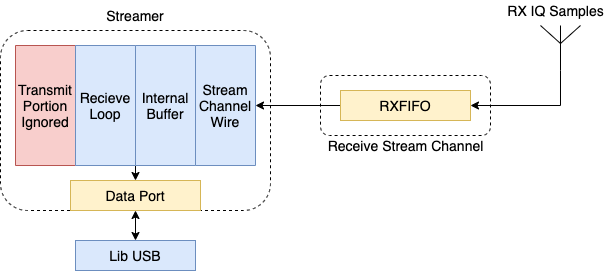

The diagram above was exported from draw.io. Its source (the exported page's mxGraphModel, read from the mxfile embedded in the PNG):
<mxGraphModel dx="1188" dy="641" grid="1" gridSize="10" guides="1" tooltips="1" connect="1" arrows="1" fold="1" page="1" pageScale="1" pageWidth="850" pageHeight="1100" math="0" shadow="0">
  <root>
    <mxCell id="0" />
    <mxCell id="1" parent="0" />
    <mxCell id="2" value="" style="rounded=1;whiteSpace=wrap;html=1;dashed=1;" vertex="1" parent="1">
      <mxGeometry x="480" y="165" width="170" height="60" as="geometry" />
    </mxCell>
    <mxCell id="3" value="" style="rounded=1;whiteSpace=wrap;html=1;dashed=1;" vertex="1" parent="1">
      <mxGeometry x="160" y="120" width="270" height="180" as="geometry" />
    </mxCell>
    <mxCell id="4" value="&lt;font style=&quot;font-size: 14px&quot;&gt;Streamer&lt;/font&gt;" style="text;html=1;strokeColor=none;fillColor=none;align=center;verticalAlign=middle;whiteSpace=wrap;rounded=0;dashed=1;" vertex="1" parent="1">
      <mxGeometry x="265" y="90" width="60" height="30" as="geometry" />
    </mxCell>
    <mxCell id="5" value="" style="rounded=0;whiteSpace=wrap;html=1;fontSize=14;rotation=-90;fillColor=#f8cecc;strokeColor=#b85450;" vertex="1" parent="1">
      <mxGeometry x="145" y="165" width="120" height="60" as="geometry" />
    </mxCell>
    <mxCell id="6" value="Transmit Portion Ignored" style="text;html=1;strokeColor=none;fillColor=none;align=center;verticalAlign=middle;whiteSpace=wrap;rounded=0;fontSize=14;" vertex="1" parent="1">
      <mxGeometry x="175" y="180" width="60" height="30" as="geometry" />
    </mxCell>
    <mxCell id="7" style="edgeStyle=orthogonalEdgeStyle;rounded=0;orthogonalLoop=1;jettySize=auto;html=1;exitX=0;exitY=0.5;exitDx=0;exitDy=0;entryX=0.5;entryY=0;entryDx=0;entryDy=0;fontSize=14;" edge="1" source="8" target="14" parent="1">
      <mxGeometry relative="1" as="geometry" />
    </mxCell>
    <mxCell id="8" value="" style="rounded=0;whiteSpace=wrap;html=1;fontSize=14;rotation=-90;fillColor=#dae8fc;strokeColor=#6c8ebf;" vertex="1" parent="1">
      <mxGeometry x="205" y="165" width="120" height="60" as="geometry" />
    </mxCell>
    <mxCell id="9" value="" style="rounded=0;whiteSpace=wrap;html=1;fontSize=14;rotation=-90;fillColor=#dae8fc;strokeColor=#6c8ebf;" vertex="1" parent="1">
      <mxGeometry x="265" y="165" width="120" height="60" as="geometry" />
    </mxCell>
    <mxCell id="10" value="" style="rounded=0;whiteSpace=wrap;html=1;fontSize=14;rotation=-90;fillColor=#dae8fc;strokeColor=#6c8ebf;" vertex="1" parent="1">
      <mxGeometry x="325" y="165" width="120" height="60" as="geometry" />
    </mxCell>
    <mxCell id="11" value="Recieve Loop" style="text;html=1;strokeColor=none;fillColor=none;align=center;verticalAlign=middle;whiteSpace=wrap;rounded=0;fontSize=14;" vertex="1" parent="1">
      <mxGeometry x="235" y="180" width="60" height="30" as="geometry" />
    </mxCell>
    <mxCell id="12" value="Stream Channel Wire" style="text;html=1;strokeColor=none;fillColor=none;align=center;verticalAlign=middle;whiteSpace=wrap;rounded=0;fontSize=14;" vertex="1" parent="1">
      <mxGeometry x="355" y="180" width="60" height="30" as="geometry" />
    </mxCell>
    <mxCell id="13" value="Internal Buffer" style="text;html=1;strokeColor=none;fillColor=none;align=center;verticalAlign=middle;whiteSpace=wrap;rounded=0;fontSize=14;" vertex="1" parent="1">
      <mxGeometry x="295" y="180" width="60" height="30" as="geometry" />
    </mxCell>
    <mxCell id="14" value="Data Port" style="rounded=0;whiteSpace=wrap;html=1;fontSize=14;fillColor=#fff2cc;strokeColor=#d6b656;" vertex="1" parent="1">
      <mxGeometry x="230" y="270" width="130" height="30" as="geometry" />
    </mxCell>
    <mxCell id="15" value="" style="endArrow=classic;startArrow=classic;html=1;rounded=0;fontSize=14;entryX=0.5;entryY=1;entryDx=0;entryDy=0;" edge="1" target="14" parent="1">
      <mxGeometry width="50" height="50" relative="1" as="geometry">
        <mxPoint x="295" y="330.0000000000001" as="sourcePoint" />
        <mxPoint x="450" y="340" as="targetPoint" />
      </mxGeometry>
    </mxCell>
    <mxCell id="16" value="Lib USB" style="rounded=0;whiteSpace=wrap;html=1;fontSize=14;rotation=0;fillColor=#dae8fc;strokeColor=#6c8ebf;" vertex="1" parent="1">
      <mxGeometry x="235" y="330" width="120" height="30" as="geometry" />
    </mxCell>
    <mxCell id="17" style="edgeStyle=orthogonalEdgeStyle;rounded=0;orthogonalLoop=1;jettySize=auto;html=1;exitX=0;exitY=0.5;exitDx=0;exitDy=0;entryX=1;entryY=0.5;entryDx=0;entryDy=0;fontSize=14;" edge="1" source="18" target="12" parent="1">
      <mxGeometry relative="1" as="geometry" />
    </mxCell>
    <mxCell id="18" value="RXFIFO" style="rounded=0;whiteSpace=wrap;html=1;fontSize=14;fillColor=#fff2cc;strokeColor=#d6b656;" vertex="1" parent="1">
      <mxGeometry x="500" y="180" width="130" height="30" as="geometry" />
    </mxCell>
    <mxCell id="19" value="Receive Stream Channel" style="text;html=1;align=center;verticalAlign=middle;resizable=0;points=[];autosize=1;strokeColor=none;fillColor=none;fontSize=14;" vertex="1" parent="1">
      <mxGeometry x="480" y="225" width="170" height="20" as="geometry" />
    </mxCell>
    <mxCell id="20" style="edgeStyle=orthogonalEdgeStyle;rounded=0;orthogonalLoop=1;jettySize=auto;html=1;exitX=0.5;exitY=1;exitDx=0;exitDy=0;exitPerimeter=0;entryX=1;entryY=0.5;entryDx=0;entryDy=0;fontSize=14;" edge="1" source="21" target="18" parent="1">
      <mxGeometry relative="1" as="geometry" />
    </mxCell>
    <mxCell id="21" value="" style="verticalLabelPosition=bottom;shadow=0;dashed=0;align=center;html=1;verticalAlign=top;shape=mxgraph.electrical.radio.aerial_-_antenna_1;fontSize=14;" vertex="1" parent="1">
      <mxGeometry x="700" y="115" width="40" height="45" as="geometry" />
    </mxCell>
    <mxCell id="22" value="RX IQ Samples" style="text;html=1;align=center;verticalAlign=middle;resizable=0;points=[];autosize=1;strokeColor=none;fillColor=none;fontSize=14;" vertex="1" parent="1">
      <mxGeometry x="660" y="90" width="110" height="20" as="geometry" />
    </mxCell>
  </root>
</mxGraphModel>